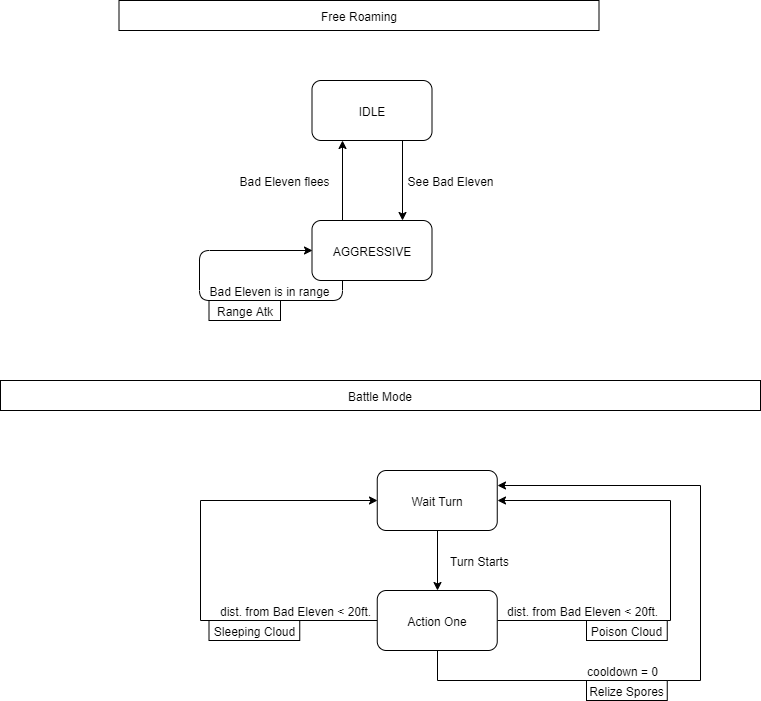

The diagram above was exported from draw.io. Its source (the exported page's mxGraphModel, read from the mxfile embedded in the PNG):
<mxGraphModel dx="780" dy="696" grid="1" gridSize="10" guides="1" tooltips="1" connect="1" arrows="1" fold="1" page="1" pageScale="1" pageWidth="827" pageHeight="1169" math="0" shadow="0">
  <root>
    <mxCell id="0" />
    <mxCell id="1" parent="0" />
    <mxCell id="uVq_kR3ZMAJ6x4FoBAPn-3" style="edgeStyle=orthogonalEdgeStyle;rounded=0;orthogonalLoop=1;jettySize=auto;html=1;exitX=0.75;exitY=1;exitDx=0;exitDy=0;entryX=0.75;entryY=0;entryDx=0;entryDy=0;" parent="1" source="uVq_kR3ZMAJ6x4FoBAPn-1" target="uVq_kR3ZMAJ6x4FoBAPn-2" edge="1">
      <mxGeometry relative="1" as="geometry" />
    </mxCell>
    <mxCell id="uVq_kR3ZMAJ6x4FoBAPn-1" value="IDLE" style="rounded=1;whiteSpace=wrap;html=1;" parent="1" vertex="1">
      <mxGeometry x="351.5" y="120" width="120" height="60" as="geometry" />
    </mxCell>
    <mxCell id="uVq_kR3ZMAJ6x4FoBAPn-4" style="edgeStyle=orthogonalEdgeStyle;rounded=0;orthogonalLoop=1;jettySize=auto;html=1;exitX=0.25;exitY=0;exitDx=0;exitDy=0;entryX=0.25;entryY=1;entryDx=0;entryDy=0;" parent="1" source="uVq_kR3ZMAJ6x4FoBAPn-2" target="uVq_kR3ZMAJ6x4FoBAPn-1" edge="1">
      <mxGeometry relative="1" as="geometry" />
    </mxCell>
    <mxCell id="uVq_kR3ZMAJ6x4FoBAPn-2" value="AGGRESSIVE" style="rounded=1;whiteSpace=wrap;html=1;" parent="1" vertex="1">
      <mxGeometry x="351.5" y="260" width="120" height="60" as="geometry" />
    </mxCell>
    <mxCell id="uVq_kR3ZMAJ6x4FoBAPn-5" value="See Bad Eleven" style="text;html=1;align=center;verticalAlign=middle;resizable=0;points=[];autosize=1;" parent="1" vertex="1">
      <mxGeometry x="439.5" y="210" width="100" height="20" as="geometry" />
    </mxCell>
    <mxCell id="uVq_kR3ZMAJ6x4FoBAPn-6" value="Bad Eleven flees" style="text;html=1;align=center;verticalAlign=middle;resizable=0;points=[];autosize=1;" parent="1" vertex="1">
      <mxGeometry x="268.5" y="210" width="110" height="20" as="geometry" />
    </mxCell>
    <mxCell id="uVq_kR3ZMAJ6x4FoBAPn-12" style="edgeStyle=orthogonalEdgeStyle;rounded=1;orthogonalLoop=1;jettySize=auto;html=1;exitX=0.25;exitY=1;exitDx=0;exitDy=0;entryX=0;entryY=0.5;entryDx=0;entryDy=0;" parent="1" source="uVq_kR3ZMAJ6x4FoBAPn-2" target="uVq_kR3ZMAJ6x4FoBAPn-2" edge="1">
      <mxGeometry relative="1" as="geometry">
        <Array as="points">
          <mxPoint x="381.5" y="340" />
          <mxPoint x="238.5" y="340" />
          <mxPoint x="238.5" y="290" />
        </Array>
      </mxGeometry>
    </mxCell>
    <mxCell id="uVq_kR3ZMAJ6x4FoBAPn-13" value="Bad Eleven is in range" style="text;html=1;align=center;verticalAlign=middle;resizable=0;points=[];autosize=1;" parent="1" vertex="1">
      <mxGeometry x="238.5" y="320" width="140" height="20" as="geometry" />
    </mxCell>
    <mxCell id="uVq_kR3ZMAJ6x4FoBAPn-14" value="Range Atk" style="rounded=0;whiteSpace=wrap;html=1;" parent="1" vertex="1">
      <mxGeometry x="248.5" y="340" width="71.5" height="20" as="geometry" />
    </mxCell>
    <mxCell id="uVq_kR3ZMAJ6x4FoBAPn-15" value="Free Roaming" style="rounded=0;whiteSpace=wrap;html=1;" parent="1" vertex="1">
      <mxGeometry x="158.5" y="40" width="480" height="30" as="geometry" />
    </mxCell>
    <mxCell id="uVq_kR3ZMAJ6x4FoBAPn-16" value="Battle Mode" style="rounded=0;whiteSpace=wrap;html=1;" parent="1" vertex="1">
      <mxGeometry x="40" y="420" width="760" height="30" as="geometry" />
    </mxCell>
    <mxCell id="4Ua52uF12PrIWu3514VQ-3" style="edgeStyle=orthogonalEdgeStyle;rounded=0;orthogonalLoop=1;jettySize=auto;html=1;exitX=1;exitY=0.5;exitDx=0;exitDy=0;entryX=1;entryY=0.5;entryDx=0;entryDy=0;" edge="1" parent="1" source="uVq_kR3ZMAJ6x4FoBAPn-17" target="uVq_kR3ZMAJ6x4FoBAPn-18">
      <mxGeometry relative="1" as="geometry">
        <Array as="points">
          <mxPoint x="710" y="660" />
          <mxPoint x="710" y="540" />
        </Array>
      </mxGeometry>
    </mxCell>
    <mxCell id="4Ua52uF12PrIWu3514VQ-4" style="edgeStyle=orthogonalEdgeStyle;rounded=0;orthogonalLoop=1;jettySize=auto;html=1;exitX=0;exitY=0.5;exitDx=0;exitDy=0;entryX=0;entryY=0.5;entryDx=0;entryDy=0;" edge="1" parent="1" source="uVq_kR3ZMAJ6x4FoBAPn-17" target="uVq_kR3ZMAJ6x4FoBAPn-18">
      <mxGeometry relative="1" as="geometry">
        <Array as="points">
          <mxPoint x="240" y="660" />
          <mxPoint x="240" y="540" />
        </Array>
      </mxGeometry>
    </mxCell>
    <mxCell id="4Ua52uF12PrIWu3514VQ-5" style="edgeStyle=orthogonalEdgeStyle;rounded=0;orthogonalLoop=1;jettySize=auto;html=1;exitX=0.5;exitY=1;exitDx=0;exitDy=0;entryX=1;entryY=0.25;entryDx=0;entryDy=0;" edge="1" parent="1" source="uVq_kR3ZMAJ6x4FoBAPn-17" target="uVq_kR3ZMAJ6x4FoBAPn-18">
      <mxGeometry relative="1" as="geometry">
        <Array as="points">
          <mxPoint x="477" y="720" />
          <mxPoint x="740" y="720" />
          <mxPoint x="740" y="525" />
        </Array>
      </mxGeometry>
    </mxCell>
    <mxCell id="uVq_kR3ZMAJ6x4FoBAPn-17" value="Action One" style="rounded=1;whiteSpace=wrap;html=1;" parent="1" vertex="1">
      <mxGeometry x="416.75" y="630" width="120" height="60" as="geometry" />
    </mxCell>
    <mxCell id="uVq_kR3ZMAJ6x4FoBAPn-19" style="edgeStyle=orthogonalEdgeStyle;rounded=1;orthogonalLoop=1;jettySize=auto;html=1;exitX=0.5;exitY=1;exitDx=0;exitDy=0;entryX=0.5;entryY=0;entryDx=0;entryDy=0;" parent="1" source="uVq_kR3ZMAJ6x4FoBAPn-18" target="uVq_kR3ZMAJ6x4FoBAPn-17" edge="1">
      <mxGeometry relative="1" as="geometry" />
    </mxCell>
    <mxCell id="uVq_kR3ZMAJ6x4FoBAPn-18" value="Wait Turn" style="rounded=1;whiteSpace=wrap;html=1;" parent="1" vertex="1">
      <mxGeometry x="416.75" y="510" width="120" height="60" as="geometry" />
    </mxCell>
    <mxCell id="uVq_kR3ZMAJ6x4FoBAPn-20" value="Turn Starts" style="text;html=1;align=center;verticalAlign=middle;resizable=0;points=[];autosize=1;" parent="1" vertex="1">
      <mxGeometry x="483.75" y="590" width="70" height="20" as="geometry" />
    </mxCell>
    <mxCell id="uVq_kR3ZMAJ6x4FoBAPn-29" value="dist. from Bad Eleven &amp;lt; 20ft." style="text;html=1;align=center;verticalAlign=middle;resizable=0;points=[];autosize=1;" parent="1" vertex="1">
      <mxGeometry x="536.75" y="640" width="170" height="20" as="geometry" />
    </mxCell>
    <mxCell id="uVq_kR3ZMAJ6x4FoBAPn-30" value="Poison Cloud" style="rounded=0;whiteSpace=wrap;html=1;" parent="1" vertex="1">
      <mxGeometry x="626" y="660" width="80.75" height="20" as="geometry" />
    </mxCell>
    <mxCell id="bzRw75C7KRNkgPcPSEKH-5" value="dist. from Bad Eleven &amp;lt; 20ft." style="text;html=1;align=center;verticalAlign=middle;resizable=0;points=[];autosize=1;" parent="1" vertex="1">
      <mxGeometry x="250" y="640" width="170" height="20" as="geometry" />
    </mxCell>
    <mxCell id="bzRw75C7KRNkgPcPSEKH-7" value="Sleeping Cloud" style="rounded=0;whiteSpace=wrap;html=1;" parent="1" vertex="1">
      <mxGeometry x="248.5" y="660" width="90.75" height="20" as="geometry" />
    </mxCell>
    <mxCell id="bzRw75C7KRNkgPcPSEKH-18" value="Relize Spores" style="rounded=0;whiteSpace=wrap;html=1;" parent="1" vertex="1">
      <mxGeometry x="626" y="720" width="80.75" height="20" as="geometry" />
    </mxCell>
    <mxCell id="bzRw75C7KRNkgPcPSEKH-19" value="cooldown = 0" style="text;html=1;align=center;verticalAlign=middle;resizable=0;points=[];autosize=1;" parent="1" vertex="1">
      <mxGeometry x="616.75" y="700" width="90" height="20" as="geometry" />
    </mxCell>
  </root>
</mxGraphModel>